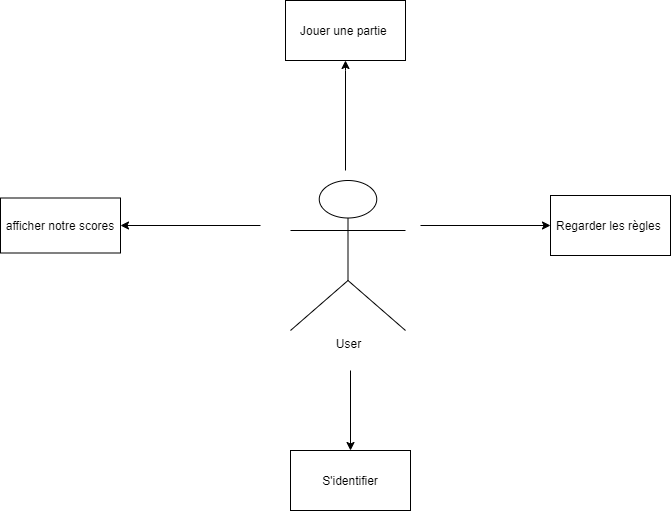

The diagram above was exported from draw.io. Its source (the exported page's mxGraphModel, read from the mxfile embedded in the PNG):
<mxGraphModel dx="1422" dy="713" grid="1" gridSize="10" guides="1" tooltips="1" connect="1" arrows="1" fold="1" page="1" pageScale="1" pageWidth="827" pageHeight="1169" math="0" shadow="0">
  <root>
    <mxCell id="0" />
    <mxCell id="1" parent="0" />
    <mxCell id="i0LPy3r73krkPNikimFC-1" value="" style="edgeStyle=orthogonalEdgeStyle;rounded=0;orthogonalLoop=1;jettySize=auto;html=1;" edge="1" parent="1">
      <mxGeometry relative="1" as="geometry">
        <mxPoint x="690" y="495" as="targetPoint" />
        <mxPoint x="560" y="495" as="sourcePoint" />
      </mxGeometry>
    </mxCell>
    <mxCell id="i0LPy3r73krkPNikimFC-2" value="" style="group" vertex="1" connectable="0" parent="1">
      <mxGeometry x="425" y="270" width="120" height="70" as="geometry" />
    </mxCell>
    <mxCell id="i0LPy3r73krkPNikimFC-3" value="" style="edgeStyle=orthogonalEdgeStyle;rounded=0;orthogonalLoop=1;jettySize=auto;html=1;" edge="1" parent="i0LPy3r73krkPNikimFC-2">
      <mxGeometry relative="1" as="geometry">
        <mxPoint x="60" y="60" as="targetPoint" />
        <Array as="points">
          <mxPoint x="60" y="70" />
        </Array>
        <mxPoint x="60" y="170" as="sourcePoint" />
      </mxGeometry>
    </mxCell>
    <mxCell id="i0LPy3r73krkPNikimFC-4" value="Jouer une partie&amp;nbsp;" style="rounded=0;whiteSpace=wrap;html=1;" vertex="1" parent="i0LPy3r73krkPNikimFC-2">
      <mxGeometry width="120" height="60" as="geometry" />
    </mxCell>
    <mxCell id="i0LPy3r73krkPNikimFC-5" value="Regarder les règles&amp;nbsp;" style="rounded=0;whiteSpace=wrap;html=1;" vertex="1" parent="1">
      <mxGeometry x="690" y="465" width="120" height="60" as="geometry" />
    </mxCell>
    <mxCell id="i0LPy3r73krkPNikimFC-6" value="User" style="shape=umlActor;verticalLabelPosition=bottom;labelBackgroundColor=#ffffff;verticalAlign=top;html=1;outlineConnect=0;" vertex="1" parent="1">
      <mxGeometry x="430" y="450" width="115" height="150" as="geometry" />
    </mxCell>
    <mxCell id="i0LPy3r73krkPNikimFC-7" value="" style="edgeStyle=orthogonalEdgeStyle;rounded=0;orthogonalLoop=1;jettySize=auto;html=1;entryX=1;entryY=0.5;entryDx=0;entryDy=0;" edge="1" parent="1" target="i0LPy3r73krkPNikimFC-8">
      <mxGeometry relative="1" as="geometry">
        <mxPoint x="150" y="495" as="targetPoint" />
        <mxPoint x="400" y="495" as="sourcePoint" />
      </mxGeometry>
    </mxCell>
    <mxCell id="i0LPy3r73krkPNikimFC-8" value="afficher notre scores" style="rounded=0;whiteSpace=wrap;html=1;" vertex="1" parent="1">
      <mxGeometry x="140" y="467.5" width="120" height="55" as="geometry" />
    </mxCell>
    <mxCell id="i0LPy3r73krkPNikimFC-9" value="" style="group" vertex="1" connectable="0" parent="1">
      <mxGeometry x="430" y="720" width="120" height="70" as="geometry" />
    </mxCell>
    <mxCell id="i0LPy3r73krkPNikimFC-10" value="" style="edgeStyle=orthogonalEdgeStyle;rounded=0;orthogonalLoop=1;jettySize=auto;html=1;entryX=0.5;entryY=0;entryDx=0;entryDy=0;" edge="1" parent="i0LPy3r73krkPNikimFC-9" target="i0LPy3r73krkPNikimFC-11">
      <mxGeometry relative="1" as="geometry">
        <mxPoint x="60" y="60" as="targetPoint" />
        <Array as="points" />
        <mxPoint x="60" y="-80" as="sourcePoint" />
      </mxGeometry>
    </mxCell>
    <mxCell id="i0LPy3r73krkPNikimFC-11" value="S'identifier" style="rounded=0;whiteSpace=wrap;html=1;" vertex="1" parent="i0LPy3r73krkPNikimFC-9">
      <mxGeometry width="120" height="60" as="geometry" />
    </mxCell>
  </root>
</mxGraphModel>